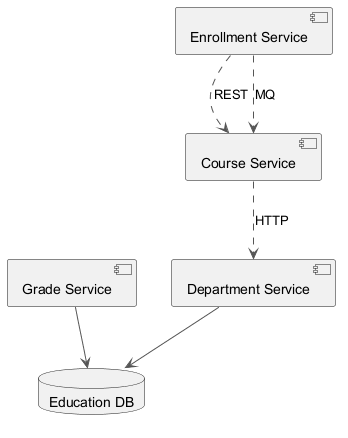

The diagram above was rendered by PlantUML. Its source (embedded in the PNG):
@startuml
skinparam backgroundColor #FFFFFF
skinparam classBackgroundColor #F3E5F5
skinparam classBorderColor #6A1B9A
skinparam ArrowColor #555555
component "Department Service" as C_DepartmentService
component "Course Service" as C_CourseService
component "Enrollment Service" as C_EnrollmentService
component "Grade Service" as C_GradeService
database "Education DB" as DB_education
C_DepartmentService --> DB_education
C_GradeService --> DB_education
C_CourseService ..> C_DepartmentService : HTTP
C_EnrollmentService ..> C_CourseService : REST
C_EnrollmentService ..> C_CourseService : MQ
@enduml